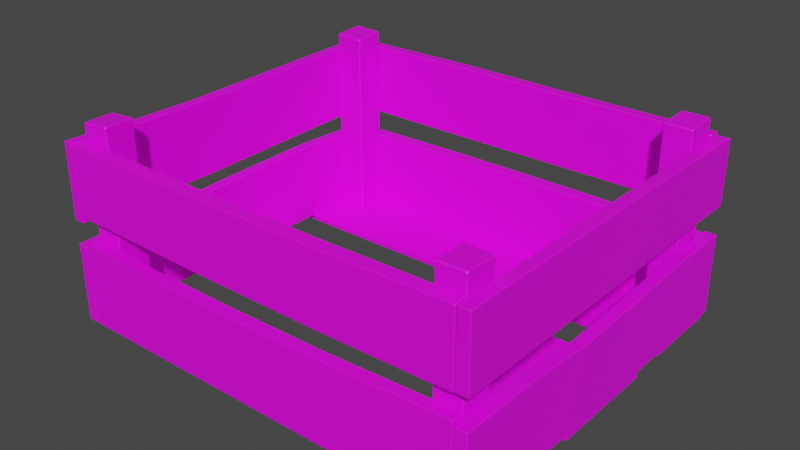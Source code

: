 # Source: box_finished.blend  (saved by Blender 2.83.18; exported with 4.5.12 LTS)
import bpy
from mathutils import Matrix  # noqa: F401  (used for matrix-valued properties, if any)

bpy.ops.wm.read_factory_settings(use_empty=True)
scene = bpy.context.scene
scene.name = 'Scene'

# ---- collections
col_collection = bpy.data.collections.new('Collection'); scene.collection.children.link(col_collection)

# ---- images (referenced by path relative to the original .blend; pixels are not part of the script)
import os
ASSET_DIR = os.environ.get("B2B_ASSET_DIR", "")  # directory of the original .blend (textures are referenced by path, not embedded)
HERE = os.path.dirname(os.path.abspath(__file__))  # packed textures are extracted next to this script under _unpacked/

def load_image(name, relpath, width, height, colorspace="sRGB"):
    """Load a texture the original file referenced (path relative to the .blend, or extracted next to this script)."""
    p = next((c for c in (os.path.join(HERE, relpath), os.path.join(ASSET_DIR, relpath)) if relpath and os.path.exists(c)), "")
    if p:
        img = bpy.data.images.load(p, check_existing=True)
        img.name = name
    else:  # same state as the original file: an image datablock whose file is absent (Cycles renders it pink)
        img = bpy.data.images.new(name, width, height)
        img.source = "FILE"
        img.filepath = "//" + (relpath or name)
    img.colorspace_settings.name = colorspace
    return img
img_planks_brown_10_diff_2k_jpg_004 = load_image('planks_brown_10_diff_2k.jpg.004', 'planks_brown_10_diff_2k.jpg', 1024, 1024, 'sRGB')
img_planks_brown_10_diff_2k_jpg = load_image('planks_brown_10_diff_2k.jpg', 'planks_brown_10_diff_2k.jpg', 1024, 1024, 'sRGB')
img_planks_brown_10_diff_2k_jpg_001 = load_image('planks_brown_10_diff_2k.jpg.001', 'planks_brown_10_diff_2k.jpg', 1024, 1024, 'sRGB')
img_planks_brown_10_diff_2k_jpg_002 = load_image('planks_brown_10_diff_2k.jpg.002', 'planks_brown_10_diff_2k.jpg', 1024, 1024, 'sRGB')

# ---- materials (node trees are filled in below, after node groups)
mat_material_012 = bpy.data.materials.new('Material.012')
mat_material_012.use_transparent_shadow = False
mat_material_008 = bpy.data.materials.new('Material.008')
mat_material_008.use_transparent_shadow = False
mat_material_002 = bpy.data.materials.new('Material.002')
mat_material_002.use_transparent_shadow = False
mat_material_004 = bpy.data.materials.new('Material.004')
mat_material_004.use_transparent_shadow = False
mat_material_003 = bpy.data.materials.new('Material.003')
mat_material_003.use_transparent_shadow = False
mat_material_005 = bpy.data.materials.new('Material.005')
mat_material_005.use_transparent_shadow = False
mat_material_006 = bpy.data.materials.new('Material.006')
mat_material_006.use_transparent_shadow = False
mat_material_007 = bpy.data.materials.new('Material.007')
mat_material_007.use_transparent_shadow = False
mat_material_009 = bpy.data.materials.new('Material.009')
mat_material_009.use_transparent_shadow = False
mat_material_010 = bpy.data.materials.new('Material.010')
mat_material_010.use_transparent_shadow = False
mat_material_013 = bpy.data.materials.new('Material.013')
mat_material_013.use_transparent_shadow = False

# ---- material node trees
mat_material_012.use_nodes = True; mat_material_012.node_tree.nodes.clear()
_N = mat_material_012.node_tree.nodes; _L = mat_material_012.node_tree.links
n0 = _N.new('ShaderNodeBsdfPrincipled'); n0.name = 'Principled BSDF'; n0.location = (10, 300)
n0.distribution = 'GGX'
n0.subsurface_method = 'BURLEY'
n0.inputs[3].default_value = 1.45
n0.inputs[27].default_value = (0.0, 0.0, 0.0, 1.0)
n0.inputs[28].default_value = 1.0
n1 = _N.new('ShaderNodeOutputMaterial'); n1.name = 'Material Output'; n1.location = (300, 300)
n2 = _N.new('ShaderNodeTexImage'); n2.name = 'Image Texture'; n2.location = (-342, 224)
n2.image = img_planks_brown_10_diff_2k_jpg_004
_L.new(n0.outputs[0], n1.inputs[0])
_L.new(n2.outputs[0], n0.inputs[0])
n1.is_active_output = True
mat_material_008.use_nodes = True; mat_material_008.node_tree.nodes.clear()
_N = mat_material_008.node_tree.nodes; _L = mat_material_008.node_tree.links
n0 = _N.new('ShaderNodeBsdfPrincipled'); n0.name = 'Principled BSDF'; n0.location = (10, 300)
n0.distribution = 'GGX'
n0.subsurface_method = 'BURLEY'
n0.inputs[3].default_value = 1.45
n0.inputs[27].default_value = (0.0, 0.0, 0.0, 1.0)
n0.inputs[28].default_value = 1.0
n1 = _N.new('ShaderNodeOutputMaterial'); n1.name = 'Material Output'; n1.location = (300, 300)
n2 = _N.new('ShaderNodeTexImage'); n2.name = 'Image Texture'; n2.location = (-398, 260)
n2.image = img_planks_brown_10_diff_2k_jpg
_L.new(n0.outputs[0], n1.inputs[0])
_L.new(n2.outputs[0], n0.inputs[0])
n1.is_active_output = True
mat_material_002.use_nodes = True; mat_material_002.node_tree.nodes.clear()
_N = mat_material_002.node_tree.nodes; _L = mat_material_002.node_tree.links
n0 = _N.new('ShaderNodeBsdfPrincipled'); n0.name = 'Principled BSDF'; n0.location = (10, 300)
n0.distribution = 'GGX'
n0.subsurface_method = 'BURLEY'
n0.inputs[3].default_value = 1.45
n0.inputs[27].default_value = (0.0, 0.0, 0.0, 1.0)
n0.inputs[28].default_value = 1.0
n1 = _N.new('ShaderNodeOutputMaterial'); n1.name = 'Material Output'; n1.location = (300, 300)
n2 = _N.new('ShaderNodeTexImage'); n2.name = 'Image Texture'; n2.location = (-435, 237)
n2.image = img_planks_brown_10_diff_2k_jpg
_L.new(n0.outputs[0], n1.inputs[0])
_L.new(n2.outputs[0], n0.inputs[0])
n1.is_active_output = True
mat_material_004.use_nodes = True; mat_material_004.node_tree.nodes.clear()
_N = mat_material_004.node_tree.nodes; _L = mat_material_004.node_tree.links
n0 = _N.new('ShaderNodeBsdfPrincipled'); n0.name = 'Principled BSDF'; n0.location = (10, 300)
n0.distribution = 'GGX'
n0.subsurface_method = 'BURLEY'
n0.inputs[3].default_value = 1.45
n0.inputs[27].default_value = (0.0, 0.0, 0.0, 1.0)
n0.inputs[28].default_value = 1.0
n1 = _N.new('ShaderNodeOutputMaterial'); n1.name = 'Material Output'; n1.location = (300, 300)
n2 = _N.new('ShaderNodeTexImage'); n2.name = 'Image Texture'; n2.location = (-321, 175)
n2.image = img_planks_brown_10_diff_2k_jpg
_L.new(n0.outputs[0], n1.inputs[0])
_L.new(n2.outputs[0], n0.inputs[0])
n1.is_active_output = True
mat_material_003.use_nodes = True; mat_material_003.node_tree.nodes.clear()
_N = mat_material_003.node_tree.nodes; _L = mat_material_003.node_tree.links
n0 = _N.new('ShaderNodeBsdfPrincipled'); n0.name = 'Principled BSDF'; n0.location = (10, 300)
n0.distribution = 'GGX'
n0.subsurface_method = 'BURLEY'
n0.inputs[3].default_value = 1.45
n0.inputs[27].default_value = (0.0, 0.0, 0.0, 1.0)
n0.inputs[28].default_value = 1.0
n1 = _N.new('ShaderNodeOutputMaterial'); n1.name = 'Material Output'; n1.location = (300, 300)
n2 = _N.new('ShaderNodeTexImage'); n2.name = 'Image Texture'; n2.location = (-378, 193)
n2.image = img_planks_brown_10_diff_2k_jpg
_L.new(n0.outputs[0], n1.inputs[0])
_L.new(n2.outputs[0], n0.inputs[0])
n1.is_active_output = True
mat_material_005.use_nodes = True; mat_material_005.node_tree.nodes.clear()
_N = mat_material_005.node_tree.nodes; _L = mat_material_005.node_tree.links
n0 = _N.new('ShaderNodeBsdfPrincipled'); n0.name = 'Principled BSDF'; n0.location = (10, 300)
n0.distribution = 'GGX'
n0.subsurface_method = 'BURLEY'
n0.inputs[3].default_value = 1.45
n0.inputs[27].default_value = (0.0, 0.0, 0.0, 1.0)
n0.inputs[28].default_value = 1.0
n1 = _N.new('ShaderNodeOutputMaterial'); n1.name = 'Material Output'; n1.location = (300, 300)
n2 = _N.new('ShaderNodeTexImage'); n2.name = 'Image Texture'; n2.location = (-373, 263)
n2.image = img_planks_brown_10_diff_2k_jpg
_L.new(n0.outputs[0], n1.inputs[0])
_L.new(n2.outputs[0], n0.inputs[0])
n1.is_active_output = True
mat_material_006.use_nodes = True; mat_material_006.node_tree.nodes.clear()
_N = mat_material_006.node_tree.nodes; _L = mat_material_006.node_tree.links
n0 = _N.new('ShaderNodeBsdfPrincipled'); n0.name = 'Principled BSDF'; n0.location = (10, 300)
n0.distribution = 'GGX'
n0.subsurface_method = 'BURLEY'
n0.inputs[3].default_value = 1.45
n0.inputs[27].default_value = (0.0, 0.0, 0.0, 1.0)
n0.inputs[28].default_value = 1.0
n1 = _N.new('ShaderNodeOutputMaterial'); n1.name = 'Material Output'; n1.location = (300, 300)
n2 = _N.new('ShaderNodeTexImage'); n2.name = 'Image Texture'; n2.location = (-363, 240)
n2.image = img_planks_brown_10_diff_2k_jpg
_L.new(n0.outputs[0], n1.inputs[0])
_L.new(n2.outputs[0], n0.inputs[0])
n1.is_active_output = True
mat_material_007.use_nodes = True; mat_material_007.node_tree.nodes.clear()
_N = mat_material_007.node_tree.nodes; _L = mat_material_007.node_tree.links
n0 = _N.new('ShaderNodeBsdfPrincipled'); n0.name = 'Principled BSDF'; n0.location = (10, 300)
n0.distribution = 'GGX'
n0.subsurface_method = 'BURLEY'
n0.inputs[3].default_value = 1.45
n0.inputs[27].default_value = (0.0, 0.0, 0.0, 1.0)
n0.inputs[28].default_value = 1.0
n1 = _N.new('ShaderNodeOutputMaterial'); n1.name = 'Material Output'; n1.location = (300, 300)
n2 = _N.new('ShaderNodeTexImage'); n2.name = 'Image Texture'; n2.location = (-342, 224)
n2.image = img_planks_brown_10_diff_2k_jpg
_L.new(n0.outputs[0], n1.inputs[0])
_L.new(n2.outputs[0], n0.inputs[0])
n1.is_active_output = True
mat_material_009.use_nodes = True; mat_material_009.node_tree.nodes.clear()
_N = mat_material_009.node_tree.nodes; _L = mat_material_009.node_tree.links
n0 = _N.new('ShaderNodeBsdfPrincipled'); n0.name = 'Principled BSDF'; n0.location = (10, 300)
n0.distribution = 'GGX'
n0.subsurface_method = 'BURLEY'
n0.inputs[3].default_value = 1.45
n0.inputs[27].default_value = (0.0, 0.0, 0.0, 1.0)
n0.inputs[28].default_value = 1.0
n1 = _N.new('ShaderNodeOutputMaterial'); n1.name = 'Material Output'; n1.location = (300, 300)
n2 = _N.new('ShaderNodeTexImage'); n2.name = 'Image Texture'; n2.location = (-342, 224)
n2.image = img_planks_brown_10_diff_2k_jpg_001
_L.new(n0.outputs[0], n1.inputs[0])
_L.new(n2.outputs[0], n0.inputs[0])
n1.is_active_output = True
mat_material_010.use_nodes = True; mat_material_010.node_tree.nodes.clear()
_N = mat_material_010.node_tree.nodes; _L = mat_material_010.node_tree.links
n0 = _N.new('ShaderNodeBsdfPrincipled'); n0.name = 'Principled BSDF'; n0.location = (10, 300)
n0.distribution = 'GGX'
n0.subsurface_method = 'BURLEY'
n0.inputs[3].default_value = 1.45
n0.inputs[27].default_value = (0.0, 0.0, 0.0, 1.0)
n0.inputs[28].default_value = 1.0
n1 = _N.new('ShaderNodeOutputMaterial'); n1.name = 'Material Output'; n1.location = (300, 300)
n2 = _N.new('ShaderNodeTexImage'); n2.name = 'Image Texture'; n2.location = (-363, 240)
n2.image = img_planks_brown_10_diff_2k_jpg_002
_L.new(n0.outputs[0], n1.inputs[0])
_L.new(n2.outputs[0], n0.inputs[0])
n1.is_active_output = True
mat_material_013.use_nodes = True; mat_material_013.node_tree.nodes.clear()
_N = mat_material_013.node_tree.nodes; _L = mat_material_013.node_tree.links
n0 = _N.new('ShaderNodeBsdfPrincipled'); n0.name = 'Principled BSDF'; n0.location = (10, 300)
n0.distribution = 'GGX'
n0.subsurface_method = 'BURLEY'
n0.inputs[3].default_value = 1.45
n0.inputs[27].default_value = (0.0, 0.0, 0.0, 1.0)
n0.inputs[28].default_value = 1.0
n1 = _N.new('ShaderNodeOutputMaterial'); n1.name = 'Material Output'; n1.location = (300, 300)
n2 = _N.new('ShaderNodeTexImage'); n2.name = 'Image Texture'; n2.location = (-358, 231)
n2.image = img_planks_brown_10_diff_2k_jpg
_L.new(n0.outputs[0], n1.inputs[0])
_L.new(n2.outputs[0], n0.inputs[0])
n1.is_active_output = True

# ---- world
world_world = bpy.data.worlds.new('World'); scene.world = world_world
world_world.use_nodes = True; world_world.node_tree.nodes.clear()
_N = world_world.node_tree.nodes; _L = world_world.node_tree.links
n0 = _N.new('ShaderNodeOutputWorld'); n0.name = 'World Output'; n0.location = (300, 300)
n1 = _N.new('ShaderNodeBackground'); n1.name = 'Background'; n1.location = (10, 300)
n1.inputs[0].default_value = (0.05088, 0.05088, 0.05088, 1.0)
_L.new(n1.outputs[0], n0.inputs[0])
n0.is_active_output = True
world_world.color = (0.05088, 0.05088, 0.05088)
world_world.use_sun_shadow = False
world_world.sun_shadow_jitter_overblur = 0.0

# ---- meshes
me_cube_014 = bpy.data.meshes.new('Cube.014')
me_cube_014.from_pydata([(0.9921, -1.0, 2.016), (-0.9916, -1.0, 2.016), (0.9921, -0.9676, 2.016), (-0.9916, -0.9676, 2.016), (0.9921, -1.0, 1.231), (-0.9916, -1.0, 1.231), (-0.9916, -0.9676, 1.231), (0.9921, -0.9676, 1.231), (-0.9466, -0.9656, 2.172), (0.9424, -0.9656, 2.172), (-0.9466, -0.9656, 2.049), (0.9424, -0.9656, 2.049), (0.9424, -0.51, 2.165), (-0.9466, -0.5222, 2.172), (-0.9466, -0.5222, 2.049), (0.9419, -0.5107, 2.042), (-1.004, -0.9656, 2.172), (-1.004, -0.9656, -1.774), (-0.95, -0.9656, -1.774), (-0.95, -0.9656, 2.172), (-1.004, -0.5482, 2.172), (-1.004, -0.5482, -1.774), (-0.95, -0.5482, 2.172), (-0.95, -0.5482, -1.774), (1.003, -0.9656, 2.172), (1.003, -0.9656, -1.774), (0.9446, -0.9656, -1.774), (0.9446, -0.9656, 2.172), (1.003, -0.5346, 2.172), (1.003, -0.5346, -1.774), (0.9446, -0.5346, -1.774), (0.9446, -0.5346, 2.172), (1.003, -0.02219, 2.172), (1.003, -0.03827, -1.774), (0.9446, -0.04118, -1.774), (0.9446, -0.0251, 2.172), (0.9446, -0.3851, -1.774), (0.9446, -0.3897, 2.172), (1.003, -0.3851, -1.774), (1.003, -0.3897, 2.172), (-1.003, -0.02366, 2.172), (-1.003, -0.02366, -1.774), (-0.9502, -0.02365, -1.774), (-0.9502, -0.02365, 2.172), (-1.006, -0.4262, 2.172), (-1.006, -0.4262, -1.774), (-0.9502, -0.4262, 2.172), (-0.9502, -0.4262, -1.774), (-0.9466, -0.02627, -1.794), (0.9424, -0.02627, -1.794), (0.9424, -0.02102, -1.657), (-0.9466, -0.02102, -1.657), (-0.9466, -0.4041, -1.795), (0.9424, -0.4041, -1.795), (-0.9466, -0.4041, -1.657), (0.9424, -0.4041, -1.657), (0.9424, -0.9656, -1.774), (-0.9466, -0.9656, -1.774), (-0.9466, -0.9656, -1.637), (0.9424, -0.9656, -1.637), (-0.9466, -0.544, -1.774), (0.9424, -0.544, -1.774), (-0.9466, -0.544, -1.637), (0.9424, -0.544, -1.637), (0.9424, -0.02625, 2.172), (-0.9466, -0.02625, 2.172), (0.9424, -0.02104, 2.049), (-0.9466, -0.02104, 2.049), (0.9424, -0.3937, 2.172), (-0.9466, -0.3937, 2.172), (-0.9466, -0.3937, 2.049), (0.9424, -0.3937, 2.049), (0.9941, -0.9938, -0.8545), (-0.9936, -0.9938, -0.8545), (0.9941, -0.9613, -0.8545), (-0.9936, -0.9613, -0.8545), (0.9941, -0.9938, -1.704), (-0.9936, -0.9938, -1.704), (-0.9936, -0.9613, -1.704), (0.9941, -0.9613, -1.704), (0.9962, -0.9688, -0.4519), (-0.9957, -0.9688, -0.4519), (-0.9957, -1.009, -0.4519), (0.9962, -1.009, -0.4519), (-0.9957, -0.9688, 0.7316), (0.9962, -0.9688, 0.7316), (-0.9957, -1.009, 0.7316), (0.9962, -1.009, 0.7316), (0.3506, -0.02627, -1.794), (0.3506, -0.02102, -1.657), (0.3506, -0.4041, -1.657), (0.3506, -0.4041, -1.795), (-0.298, -0.4041, -1.657), (-0.298, -0.0189, -1.794), (-0.298, -0.01365, -1.657), (-0.298, -0.4041, -1.795), (0.9446, -0.3897, 0.9236), (1.003, -0.3897, 0.9236), (1.003, -0.02486, 0.9236), (0.9446, -0.02777, 0.9236), (0.9446, -0.3928, 0.07106), (0.9446, -0.384, -0.9502), (1.003, -0.384, -0.9502), (1.003, -0.3928, 0.07106), (1.003, -0.02615, -0.9502), (1.003, -0.02078, 0.07106), (0.9446, -0.02907, -0.9502), (0.9446, -0.0237, 0.07106), (-1.003, -0.04009, 1.383), (-1.003, -0.0447, 0.6658), (-1.003, -0.03641, -0.1959), (-1.003, -0.02857, -0.9852), (-0.9502, -0.04008, 1.383), (-0.9502, -0.04469, 0.6658), (-0.9502, -0.03641, -0.1959), (-0.9502, -0.02856, -0.9852), (-0.9502, -0.4311, -0.9852), (-0.9502, -0.439, -0.1959), (-0.9502, -0.4472, 0.6658), (-0.9502, -0.4426, 1.383), (-1.006, -0.4426, 1.383), (-1.006, -0.4472, 0.6658), (-1.006, -0.4389, -0.1959), (-1.006, -0.4311, -0.9852), (-0.2817, -0.03867, 2.169), (-0.2817, -0.03346, 2.046), (-0.2817, -0.4061, 2.046), (-0.2817, -0.4061, 2.169), (0.3259, -0.03126, 2.052), (0.3259, -0.4039, 2.052), (0.3259, -0.03646, 2.175), (0.3259, -0.4039, 2.175), (0.2834, -0.9656, -1.774), (0.2834, -0.9656, -1.637), (0.2834, -0.5348, -1.637), (0.2834, -0.5348, -1.774), (-0.3316, -0.9656, -1.774), (-0.3316, -0.9656, -1.637), (-0.3316, -0.5348, -1.637), (-0.3316, -0.5348, -1.774), (-1.004, -0.9656, -0.7879), (-1.004, -0.9656, 0.1987), (-1.004, -0.9656, 1.185), (-0.95, -0.9656, -0.7879), (-0.95, -0.9656, 0.1987), (-0.95, -0.9656, 1.185), (-0.9479, -0.525, -0.7872), (-0.9522, -0.5341, 0.1992), (-0.95, -0.5482, 1.185), (-1.004, -0.5482, 1.185), (-1.006, -0.5339, 0.198), (-1.002, -0.5247, -0.7884), (0.9446, -0.5346, 1.383), (0.9498, -0.5594, 0.5959), (0.9476, -0.5495, -0.1931), (0.9446, -0.5346, -0.9852), (1.003, -0.5346, -0.9852), (1.006, -0.5491, -0.1939), (1.008, -0.559, 0.5951), (1.003, -0.5346, 1.383), (0.9446, -0.9656, 1.383), (0.9446, -0.9656, 0.5934), (0.9446, -0.9656, -0.1959), (0.9446, -0.9656, -0.9852), (1.003, -0.9656, 1.383), (1.003, -0.9656, 0.5934), (1.003, -0.9656, -0.1959), (1.003, -0.9656, -0.9852), (-0.6155, -0.9656, 2.172), (-0.1433, -0.9656, 2.172), (0.329, -0.9656, 2.172), (0.329, -0.9656, 2.049), (-0.1433, -0.9656, 2.049), (-0.6155, -0.9656, 2.049), (-0.6194, -0.5381, 2.055), (-0.1532, -0.5421, 2.053), (0.3289, -0.5344, 2.055), (0.3294, -0.5337, 2.178), (-0.1532, -0.5421, 2.176), (-0.6194, -0.5381, 2.178)], [], [(2, 3, 1, 0), (4, 0, 1, 5), (7, 6, 3, 2), (0, 4, 7, 2), (1, 3, 6, 5), (4, 5, 6, 7), (171, 11, 9, 170), (13, 14, 10, 8), (12, 9, 11, 15), (173, 10, 14, 174), (179, 174, 14, 13), (168, 179, 13, 8), (145, 19, 16, 142), (143, 18, 23, 146), (140, 151, 21, 17), (17, 21, 23, 18), (148, 149, 20, 22), (19, 22, 20, 16), (24, 28, 31, 27), (163, 155, 30, 26), (26, 30, 29, 25), (164, 159, 28, 24), (152, 31, 28, 159), (163, 26, 25, 167), (36, 34, 33, 38), (39, 32, 35, 37), (101, 106, 34, 36), (97, 98, 32, 39), (96, 97, 39, 37), (99, 35, 32, 98), (46, 43, 40, 44), (45, 41, 42, 47), (115, 42, 41, 111), (44, 40, 108, 120), (116, 47, 42, 115), (119, 46, 44, 120), (91, 88, 49, 53), (93, 48, 51, 94), (52, 54, 51, 48), (53, 49, 50, 55), (92, 94, 51, 54), (92, 54, 52, 95), (132, 56, 59, 133), (137, 138, 62, 58), (56, 61, 63, 59), (57, 58, 62, 60), (138, 139, 60, 62), (132, 135, 61, 56), (125, 67, 65, 124), (127, 124, 65, 69), (126, 70, 67, 125), (64, 68, 71, 66), (65, 67, 70, 69), (127, 69, 70, 126), (74, 75, 73, 72), (76, 72, 73, 77), (79, 78, 75, 74), (72, 76, 79, 74), (73, 75, 78, 77), (76, 77, 78, 79), (81, 80, 83, 82), (83, 87, 86, 82), (80, 85, 87, 83), (81, 82, 86, 84), (87, 85, 84, 86), (81, 84, 85, 80), (123, 111, 41, 45), (55, 90, 91, 53), (55, 50, 89, 90), (49, 88, 89, 50), (95, 93, 88, 91), (52, 48, 93, 95), (90, 92, 95, 91), (90, 89, 94, 92), (88, 93, 94, 89), (107, 99, 98, 105), (100, 103, 97, 96), (103, 105, 98, 97), (37, 35, 99, 96), (38, 33, 104, 102), (102, 104, 105, 103), (36, 38, 102, 101), (101, 102, 103, 100), (34, 106, 104, 33), (106, 107, 105, 104), (96, 99, 107, 100), (100, 107, 106, 101), (120, 108, 109, 121), (121, 109, 110, 122), (122, 110, 111, 123), (47, 116, 123, 45), (116, 117, 122, 123), (117, 118, 121, 122), (118, 119, 120, 121), (46, 119, 112, 43), (119, 118, 113, 112), (118, 117, 114, 113), (117, 116, 115, 114), (43, 112, 108, 40), (112, 113, 109, 108), (113, 114, 110, 109), (114, 115, 111, 110), (131, 127, 126, 129), (129, 126, 125, 128), (131, 130, 124, 127), (128, 125, 124, 130), (66, 128, 130, 64), (68, 64, 130, 131), (71, 129, 128, 66), (68, 131, 129, 71), (136, 139, 135, 132), (63, 61, 135, 134), (59, 63, 134, 133), (136, 132, 133, 137), (57, 136, 137, 58), (57, 60, 139, 136), (134, 135, 139, 138), (133, 134, 138, 137), (23, 21, 151, 146), (146, 151, 150, 147), (147, 150, 149, 148), (16, 20, 149, 142), (142, 149, 150, 141), (141, 150, 151, 140), (19, 145, 148, 22), (145, 144, 147, 148), (144, 143, 146, 147), (18, 143, 140, 17), (143, 144, 141, 140), (144, 145, 142, 141), (27, 160, 164, 24), (160, 161, 165, 164), (161, 162, 166, 165), (162, 163, 167, 166), (30, 155, 156, 29), (155, 154, 157, 156), (154, 153, 158, 157), (153, 152, 159, 158), (25, 29, 156, 167), (167, 156, 157, 166), (166, 157, 158, 165), (165, 158, 159, 164), (27, 31, 152, 160), (160, 152, 153, 161), (161, 153, 154, 162), (162, 154, 155, 163), (9, 12, 177, 170), (170, 177, 178, 169), (169, 178, 179, 168), (12, 15, 176, 177), (177, 176, 175, 178), (178, 175, 174, 179), (11, 171, 176, 15), (171, 172, 175, 176), (172, 173, 174, 175), (10, 173, 168, 8), (173, 172, 169, 168), (172, 171, 170, 169)])
me_cube_014.polygons.foreach_set('material_index', [0, 0, 0, 0, 0, 0, 1, 1, 1, 1, 1, 1, 2, 2, 2, 2, 2, 2, 3, 3, 3, 3, 3, 3, 4, 4, 4, 4, 4, 4, 2, 2, 2, 2, 2, 2, 5, 5, 5, 5, 5, 5, 6, 6, 6, 6, 6, 6, 7, 7, 7, 7, 7, 7, 8, 8, 8, 8, 8, 8, 9, 9, 9, 9, 9, 9, 2, 5, 5, 5, 5, 5, 5, 5, 5, 4, 4, 4, 4, 4, 4, 4, 4, 4, 4, 4, 4, 2, 2, 2, 2, 2, 2, 2, 2, 2, 2, 2, 2, 2, 2, 2, 7, 7, 7, 7, 7, 7, 7, 7, 6, 6, 6, 6, 6, 6, 6, 6, 2, 2, 2, 2, 2, 2, 2, 2, 2, 2, 2, 2, 3, 3, 3, 3, 3, 3, 3, 3, 3, 3, 3, 3, 3, 3, 3, 3, 1, 1, 1, 1, 1, 1, 1, 1, 1, 1, 1, 1])
_uv = me_cube_014.uv_layers.new(name='UVMap')
_uv.uv.foreach_set('vector', [0.1459, 0.7312, 0.9877, 0.7338, 0.9877, 0.7144, 0.1459, 0.7118, 0.08011, 0.4676, 0.08147, 0.6474, 0.9233, 0.6501, 0.9219, 0.4702, 0.08207, 0.4676, 0.9239, 0.4722, 0.9186, 0.6478, 0.08071, 0.6491, 0.1185, 0.9987, 0.5944, 1.0, 0.5944, 0.9807, 0.1185, 0.9793, 0.5944, 0.9807, 0.5944, 1.0, 0.9609, 0.9996, 0.9609, 0.9802, 0.9526, 0.3063, 0.1108, 0.3037, 0.1107, 0.3231, 0.9525, 0.3257, 0.2126, 0.9799, 0.003345, 0.9815, 0.003325, 0.9979, 0.2126, 0.9962, 0.3022, 0.9842, 0.3021, 1.001, 0.5143, 1.0, 0.5143, 0.9836, 0.9764, 0.9792, 0.5143, 0.9836, 0.5143, 1.0, 0.9764, 0.9955, 0.5636, 0.8748, 0.6817, 0.8752, 0.6803, 0.9994, 0.5622, 0.9989, 0.5349, 0.875, 0.5349, 0.8914, 0.6479, 0.8905, 0.6479, 0.8741, 0.5629, 0.8738, 0.5626, 0.9977, 0.6811, 0.9971, 0.6817, 0.8733, 0.2507, 0.491, 0.0006923, 0.4913, 0.0006711, 0.4764, 0.2507, 0.4761, 0.25, 0.6455, -3.117e-05, 0.6458, -0.002262, 0.4689, 0.2477, 0.4685, 0.7506, 0.6465, 0.7515, 0.468, 1.002, 0.4677, 1.001, 0.6461, -0.0007757, 0.6484, 0.002226, 0.4658, 0.01711, 0.4659, 0.01411, 0.6486, 0.7476, 0.5901, 0.7475, 0.5752, 0.9975, 0.5748, 0.9976, 0.5897, 0.9821, 0.6511, 0.9815, 0.4654, 0.9963, 0.4651, 0.9969, 0.6508, 0.01793, 0.05833, 0.01974, 0.252, 0.003136, 0.2516, 0.001326, 0.0579, 0.8004, 0.2546, 0.8002, 0.06925, 1.0, 0.07082, 1.0, 0.2558, 0.9979, 0.0653, 0.9978, 0.2542, 0.9812, 0.253, 0.9813, 0.06417, 0.7982, 0.2439, 0.7981, 0.0653, 0.9981, 0.06455, 0.9982, 0.2434, 0.7983, 0.2371, 0.9983, 0.2363, 0.9981, 0.2529, 0.7981, 0.2537, 0.7964, 0.9525, 0.9964, 0.9541, 0.9963, 0.9707, 0.7963, 0.9691, 0.7832, 0.02556, 0.3945, 0.02239, 0.3947, 0.003016, 0.7834, 0.006183, 0.3945, 0.02239, 0.005887, 0.01923, 0.006045, -0.0001523, 0.3947, 0.003016, 0.2376, 0.6695, 0.2376, 0.8494, -0.002105, 0.8475, -0.002173, 0.6676, 0.316, 0.6758, 0.3141, 0.8479, -0.002173, 0.8453, -0.0002883, 0.6732, 0.6894, 0.04418, 0.6895, 0.0248, 1.006, 0.02738, 1.006, 0.04676, 0.3102, 0.8496, -0.006148, 0.847, -0.00599, 0.8277, 0.3103, 0.8302, 0.9817, 0.4545, 0.9821, 0.2635, 0.9976, 0.2635, 0.9971, 0.4545, 0.002137, 0.4508, 0.002009, 0.2657, 0.01741, 0.2661, 0.01754, 0.4512, 0.1997, 0.4464, -0.0003102, 0.4455, -0.0002427, 0.4301, 0.1998, 0.431, 0.003656, 0.2718, -0.001791, 0.4456, 0.2047, 0.445, 0.2037, 0.2711, 0.2038, 0.4467, 0.003826, 0.4475, 0.002098, 0.2694, 0.2021, 0.2687, 0.2037, 0.2865, 0.003712, 0.2872, 0.003656, 0.2718, 0.2037, 0.2711, 0.2956, 0.06339, 0.2937, 0.2454, -0.0005648, 0.2449, 0.00237, 0.0639, 0.6169, 0.4195, 0.9394, 0.42, 0.9396, 0.397, 0.6171, 0.3965, 0.5805, 1.001, 0.5806, 0.9775, 0.06067, 0.9693, 0.06053, 0.9923, 0.5805, 1.001, 0.9485, 0.9948, 0.9487, 0.9718, 0.5806, 0.9775, 0.62, 0.06457, 0.6187, 0.251, 0.9412, 0.2515, 0.9426, 0.06508, 0.6171, 0.08592, 0.9396, 0.08642, 0.9397, 0.06342, 0.6182, 0.06389, 0.3728, 0.9565, 0.06208, 0.9549, 0.06198, 0.9758, 0.3727, 0.9774, 0.6638, 0.2713, 0.6653, 0.4529, 0.9552, 0.4544, 0.9538, 0.2728, 0.4267, 0.9943, 0.9146, 0.9998, 0.9147, 0.9789, 0.4268, 0.9734, 0.4267, 0.9943, 0.4268, 0.9734, 0.06198, 0.9758, 0.06187, 0.9967, 0.5588, 0.2346, 0.5587, 0.2555, 0.8258, 0.2564, 0.8259, 0.2355, 0.6348, 0.4441, 0.6363, 0.2743, 0.947, 0.2746, 0.9455, 0.4438, 0.6847, 0.7329, 0.9877, 0.7338, 0.9877, 0.7144, 0.6847, 0.7135, 0.6189, 0.4693, 0.6203, 0.6491, 0.9233, 0.6501, 0.9219, 0.4702, 0.6209, 0.4705, 0.9239, 0.4722, 0.9186, 0.6478, 0.617, 0.6483, 0.1185, 0.9987, 0.5944, 1.0, 0.5944, 0.9807, 0.1185, 0.9793, 0.5944, 0.9807, 0.5944, 1.0, 0.9609, 0.9996, 0.9609, 0.9802, 0.4138, 0.3046, 0.1108, 0.3037, 0.1107, 0.3231, 0.4138, 0.3241, 0.1459, 0.7312, 0.9877, 0.7338, 0.9877, 0.7144, 0.1459, 0.7118, 0.08011, 0.4676, 0.08147, 0.6474, 0.9233, 0.6501, 0.9219, 0.4702, 0.08207, 0.4676, 0.9239, 0.4722, 0.9186, 0.6478, 0.08071, 0.6491, 0.1185, 0.9987, 0.5944, 1.0, 0.5944, 0.9807, 0.1185, 0.9793, 0.5944, 0.9807, 0.5944, 1.0, 0.9609, 0.9996, 0.9609, 0.9802, 0.9526, 0.3063, 0.1108, 0.3037, 0.1107, 0.3231, 0.9525, 0.3257, 0.9527, 0.9595, 0.06208, 0.9549, 0.06198, 0.9758, 0.9526, 0.9804, 0.06312, 0.2682, 0.06461, 0.4497, 0.9552, 0.4544, 0.9538, 0.2728, 0.4267, 0.9943, 0.9146, 0.9998, 0.9147, 0.9789, 0.4268, 0.9734, 0.4267, 0.9943, 0.4268, 0.9734, 0.06198, 0.9758, 0.06187, 0.9967, 0.005551, 0.2328, 0.005444, 0.2537, 0.8258, 0.2564, 0.8259, 0.2355, 0.05484, 0.4447, 0.05633, 0.2738, 0.947, 0.2746, 0.9455, 0.4438, 0.8037, 0.2689, 0.7921, 0.4471, 0.9974, 0.4441, 1.004, 0.2682, 0.0002719, 0.08495, 0.2945, 0.08541, 0.2956, 0.06339, 0.0004164, 0.06195, 0.003255, 0.06361, 0.001881, 0.2501, 0.2961, 0.2505, 0.2975, 0.06407, 0.0001274, 0.4185, 0.2944, 0.419, 0.2945, 0.396, 0.0002719, 0.3955, 0.6182, 0.06389, 0.6162, 0.2459, 0.2937, 0.2454, 0.2956, 0.06339, 0.9417, 0.06537, 0.9388, 0.2464, 0.6162, 0.2459, 0.6182, 0.06389, 0.2945, 0.08541, 0.6171, 0.08592, 0.6182, 0.06389, 0.2956, 0.06339, 0.2975, 0.06407, 0.2961, 0.2505, 0.6187, 0.251, 0.62, 0.06457, 0.2944, 0.419, 0.6169, 0.4195, 0.6171, 0.3965, 0.2945, 0.396, 0.5262, 0.8514, 0.3102, 0.8496, 0.3103, 0.8302, 0.5263, 0.832, 0.4734, 0.04242, 0.4735, 0.02304, 0.6895, 0.0248, 0.6894, 0.04418, 0.532, 0.6776, 0.5302, 0.8496, 0.3141, 0.8479, 0.316, 0.6758, 0.9978, 0.6757, 0.9979, 0.8556, 0.6815, 0.853, 0.6815, 0.6731, 0.9997, 0.6814, 0.9978, 0.8535, 0.758, 0.8515, 0.7599, 0.6794, 0.7599, 0.6794, 0.758, 0.8515, 0.5302, 0.8496, 0.532, 0.6776, 0.005729, 0.03861, 0.005887, 0.01923, 0.2456, 0.02118, 0.2455, 0.04056, 0.2455, 0.04056, 0.2456, 0.02118, 0.4735, 0.02304, 0.4734, 0.04242, 0.9938, 0.8552, 0.7541, 0.8532, 0.7542, 0.8339, 0.994, 0.8358, 0.7541, 0.8532, 0.5262, 0.8514, 0.5263, 0.832, 0.7542, 0.8339, 0.6815, 0.6731, 0.6815, 0.853, 0.4655, 0.8513, 0.4655, 0.6714, 0.4655, 0.6714, 0.4655, 0.8513, 0.2376, 0.8494, 0.2376, 0.6695, 0.2037, 0.2711, 0.2047, 0.445, 0.4026, 0.4433, 0.4037, 0.2703, 0.4037, 0.2703, 0.4026, 0.4457, 0.6029, 0.444, 0.6037, 0.2696, 0.6037, 0.2696, 0.6066, 0.4427, 0.7958, 0.4447, 0.8037, 0.2689, 1.004, 0.2836, 0.8037, 0.2843, 0.8037, 0.2689, 1.004, 0.2682, 0.8037, 0.2843, 0.6037, 0.285, 0.6037, 0.2696, 0.8037, 0.2689, 0.6037, 0.285, 0.4037, 0.2857, 0.4037, 0.2703, 0.6037, 0.2696, 0.4037, 0.2857, 0.2037, 0.2865, 0.2037, 0.2711, 0.4037, 0.2703, 1.004, 0.4438, 0.8038, 0.4446, 0.8021, 0.2665, 1.002, 0.2658, 0.8038, 0.4446, 0.6038, 0.4453, 0.6021, 0.2672, 0.8021, 0.2665, 0.6038, 0.4453, 0.4038, 0.446, 0.4021, 0.2679, 0.6021, 0.2672, 0.4038, 0.446, 0.2038, 0.4467, 0.2021, 0.2687, 0.4021, 0.2679, 0.9997, 0.4499, 0.7997, 0.449, 0.7997, 0.4336, 0.9997, 0.4345, 0.7997, 0.449, 0.5997, 0.4481, 0.5998, 0.4327, 0.7997, 0.4336, 0.5997, 0.4481, 0.3997, 0.4473, 0.3998, 0.4319, 0.5998, 0.4327, 0.3997, 0.4473, 0.1997, 0.4464, 0.1998, 0.431, 0.3998, 0.4319, 0.6832, 0.3055, 0.4138, 0.3046, 0.4138, 0.3241, 0.6831, 0.3249, 0.3515, 0.4691, 0.6209, 0.4705, 0.617, 0.6483, 0.3489, 0.6487, 0.3495, 0.4684, 0.3509, 0.6483, 0.6203, 0.6491, 0.6189, 0.4693, 0.4153, 0.732, 0.6847, 0.7329, 0.6847, 0.7135, 0.4153, 0.7126, 0.1459, 0.7312, 0.4153, 0.732, 0.4153, 0.7126, 0.1459, 0.7118, 0.08011, 0.4676, 0.08147, 0.6474, 0.3509, 0.6483, 0.3495, 0.4684, 0.08207, 0.4676, 0.3515, 0.4691, 0.3489, 0.6487, 0.08071, 0.6491, 0.9526, 0.3063, 0.6832, 0.3055, 0.6831, 0.3249, 0.9525, 0.3257, 0.3448, 0.4444, 0.3463, 0.2741, 0.6363, 0.2743, 0.6348, 0.4441, 0.005551, 0.2328, 0.005444, 0.2537, 0.2916, 0.2547, 0.2917, 0.2338, 0.06312, 0.2682, 0.06461, 0.4497, 0.3753, 0.4514, 0.3738, 0.2698, 0.6627, 0.958, 0.3728, 0.9565, 0.3727, 0.9774, 0.6626, 0.9789, 0.9527, 0.9595, 0.6627, 0.958, 0.6626, 0.9789, 0.9526, 0.9804, 0.05484, 0.4447, 0.05633, 0.2738, 0.3463, 0.2741, 0.3448, 0.4444, 0.2917, 0.2338, 0.2916, 0.2547, 0.5587, 0.2555, 0.5588, 0.2346, 0.3738, 0.2698, 0.3753, 0.4514, 0.6653, 0.4529, 0.6638, 0.2713, -0.002429, 0.5911, -0.002451, 0.5763, 0.2475, 0.5759, 0.2476, 0.5908, 0.2476, 0.5908, 0.2475, 0.5759, 0.4975, 0.5755, 0.4976, 0.5904, 0.4976, 0.5904, 0.4975, 0.5755, 0.7475, 0.5752, 0.7476, 0.5901, 0.0006498, 0.6476, 0.001519, 0.4691, 0.2515, 0.4687, 0.2506, 0.6472, 0.2506, 0.6472, 0.2515, 0.4687, 0.5015, 0.4684, 0.5006, 0.6469, 0.5006, 0.6469, 0.5015, 0.4684, 0.7515, 0.468, 0.7506, 0.6465, 1.0, 0.6444, 0.75, 0.6447, 0.7477, 0.4678, 0.9977, 0.4674, 0.75, 0.6447, 0.5, 0.6451, 0.4977, 0.4682, 0.7477, 0.4678, 0.5, 0.6451, 0.25, 0.6455, 0.2477, 0.4685, 0.4977, 0.4682, 1.001, 0.4899, 0.7507, 0.4902, 0.7507, 0.4754, 1.001, 0.475, 0.7507, 0.4902, 0.5007, 0.4906, 0.5007, 0.4757, 0.7507, 0.4754, 0.5007, 0.4906, 0.2507, 0.491, 0.2507, 0.4761, 0.5007, 0.4757, -0.00353, 0.9462, 0.1965, 0.9478, 0.1963, 0.9644, -0.003661, 0.9628, 0.1965, 0.9478, 0.3965, 0.9494, 0.3963, 0.966, 0.1963, 0.9644, 0.3965, 0.9494, 0.5965, 0.9509, 0.5963, 0.9676, 0.3963, 0.966, 0.5965, 0.9509, 0.7964, 0.9525, 0.7963, 0.9691, 0.5963, 0.9676, -0.001708, 0.2402, 0.1983, 0.2394, 0.1982, 0.256, -0.001839, 0.2568, 0.1983, 0.2394, 0.3983, 0.2386, 0.3981, 0.2552, 0.1982, 0.256, 0.3983, 0.2386, 0.5983, 0.2379, 0.5981, 0.2545, 0.3981, 0.2552, 0.5983, 0.2379, 0.7983, 0.2371, 0.7981, 0.2537, 0.5981, 0.2545, -0.001755, 0.2458, -0.001918, 0.06829, 0.1981, 0.06754, 0.1982, 0.2453, 0.1982, 0.2453, 0.1981, 0.06754, 0.3981, 0.0668, 0.3982, 0.2449, 0.3982, 0.2449, 0.3981, 0.0668, 0.5981, 0.06605, 0.5982, 0.2444, 0.5982, 0.2444, 0.5981, 0.06605, 0.7981, 0.0653, 0.7982, 0.2439, 0.000369, 0.25, 0.0002117, 0.06295, 0.2002, 0.06452, 0.2004, 0.2511, 0.2004, 0.2511, 0.2002, 0.06452, 0.4002, 0.0661, 0.4004, 0.2523, 0.4004, 0.2523, 0.4002, 0.0661, 0.6002, 0.06767, 0.6004, 0.2535, 0.6004, 0.2535, 0.6002, 0.06767, 0.8002, 0.06925, 0.8004, 0.2546, 0.003935, 0.8764, 0.005318, 1.0, 0.2247, 0.9993, 0.224, 0.8754, 0.224, 0.8754, 0.2247, 0.9993, 0.3937, 0.9985, 0.3934, 0.8746, 0.3934, 0.8746, 0.3937, 0.9985, 0.5626, 0.9977, 0.5629, 0.8738, 0.003365, 0.8792, 0.003345, 0.8956, 0.2126, 0.8939, 0.2126, 0.8775, 0.2126, 0.8775, 0.2126, 0.8939, 0.3738, 0.8926, 0.3738, 0.8763, 0.3738, 0.8763, 0.3738, 0.8926, 0.5349, 0.8914, 0.5349, 0.875, 0.007842, 0.8725, 0.2266, 0.8734, 0.2253, 0.9976, 0.006459, 0.9967, 0.2266, 0.8734, 0.3951, 0.8741, 0.3937, 0.9982, 0.2253, 0.9976, 0.3951, 0.8741, 0.5636, 0.8748, 0.5622, 0.9989, 0.3937, 0.9982, 0.6479, 0.9764, 0.5349, 0.9773, 0.5349, 0.9937, 0.6479, 0.9928, 0.5349, 0.9773, 0.3738, 0.9786, 0.3737, 0.995, 0.5349, 0.9937, 0.3738, 0.9786, 0.2126, 0.9799, 0.2126, 0.9962, 0.3737, 0.995])
me_cube_014.materials.append(mat_material_012)
me_cube_014.materials.append(mat_material_008)
me_cube_014.materials.append(mat_material_002)
me_cube_014.materials.append(mat_material_004)
me_cube_014.materials.append(mat_material_003)
me_cube_014.materials.append(mat_material_005)
me_cube_014.materials.append(mat_material_006)
me_cube_014.materials.append(mat_material_007)
me_cube_014.materials.append(mat_material_009)
me_cube_014.materials.append(mat_material_010)
me_cube_014.use_remesh_fix_poles = True
me_cube_014.use_remesh_preserve_attributes = False
me_cube_014.use_mirror_vertex_groups = False
me_cube_014.update()
me_cube_015 = bpy.data.meshes.new('Cube.015')
me_cube_015.from_pydata([(-0.007488, -0.00899, -0.08243), (-0.006275, -0.009908, 0.0824), (-0.007488, 0.01754, -0.08243), (-0.00859, 0.0165, 0.08146), (0.01449, -0.00899, -0.08243), (0.01559, -0.007955, 0.08341), (0.01449, 0.01754, -0.08243), (0.01328, 0.01845, 0.08247), (0.01573, 0.2561, -0.08243), (0.0153, 0.2557, 0.08128), (-0.009355, 0.2561, -0.08243), (-0.009765, 0.2565, 0.0819), (0.01573, 0.2812, -0.08243), (0.01614, 0.2808, 0.08297), (-0.009355, 0.2812, -0.08243), (-0.008925, 0.2816, 0.08359), (0.3045, 0.2505, -0.08243), (0.3047, 0.2504, 0.08208), (0.3045, 0.2787, -0.08243), (0.3043, 0.2786, 0.08287), (0.3274, 0.2505, -0.08243), (0.3276, 0.2507, 0.082), (0.3274, 0.2787, -0.08243), (0.3272, 0.2789, 0.08279), (0.3045, -0.008727, -0.08243), (0.3045, -0.008687, 0.08252), (0.3045, 0.0178, -0.08243), (0.3046, 0.01784, 0.08233), (0.3274, -0.008727, -0.08243), (0.3274, -0.008766, 0.08254), (0.3274, 0.0178, -0.08243), (0.3275, 0.01776, 0.08235)], [], [(0, 1, 3, 2), (2, 3, 7, 6), (6, 7, 5, 4), (4, 5, 1, 0), (2, 6, 4, 0), (7, 3, 1, 5), (8, 9, 11, 10), (10, 11, 15, 14), (14, 15, 13, 12), (12, 13, 9, 8), (10, 14, 12, 8), (15, 11, 9, 13), (16, 17, 19, 18), (18, 19, 23, 22), (22, 23, 21, 20), (20, 21, 17, 16), (18, 22, 20, 16), (23, 19, 17, 21), (24, 25, 27, 26), (26, 27, 31, 30), (30, 31, 29, 28), (28, 29, 25, 24), (26, 30, 28, 24), (31, 27, 25, 29)])
_uv = me_cube_015.uv_layers.new(name='UVMap')
_uv.uv.foreach_set('vector', [0.5412, 0.09305, 0.815, 0.09332, 0.8127, 0.1193, 0.5426, 0.1227, 0.5427, 0.1537, 0.8128, 0.1516, 0.8129, 0.18, 0.5428, 0.1822, 0.5418, 0.06229, 0.8168, 0.06255, 0.8145, 0.09466, 0.5394, 0.09194, 0.5427, 0.1868, 0.8135, 0.1869, 0.8142, 0.2165, 0.5434, 0.2164, 0.5656, 0.9617, 0.3656, 0.9617, 0.3656, 0.777, 0.5656, 0.777, 0.2703, 0.1113, 0.2691, 0.1421, 0.2401, 0.1421, 0.2414, 0.1113, 0.6149, 0.7531, 0.62, 0.7879, 0.2831, 0.7883, 0.2868, 0.7529, 0.2861, 0.6767, 0.6126, 0.676, 0.6132, 0.7101, 0.285, 0.712, 0.6174, 0.7443, 0.2808, 0.7498, 0.2824, 0.7114, 0.6152, 0.7107, 0.2851, 0.7945, 0.6186, 0.7877, 0.6174, 0.8241, 0.2839, 0.8309, 0.2, 0.5923, 0.3656, 0.5923, 0.3656, 0.8153, 0.2, 0.8153, 0.003691, 0.8064, 0.04136, 0.8064, 0.04259, 0.8399, 0.004922, 0.8399, 0.2744, 0.1532, 0.04286, 0.1521, 0.04528, 0.1229, 0.2743, 0.1207, 0.2728, 0.1202, 0.04397, 0.1225, 0.03944, 0.09087, 0.2731, 0.09393, 0.04304, 0.1509, 0.2754, 0.1528, 0.2736, 0.1829, 0.0415, 0.1796, 0.2737, 0.0948, 0.04117, 0.0881, 0.04445, 0.06484, 0.2721, 0.06695, 0.8, 0.4077, 1.0, 0.4077, 1.0, 0.5923, 0.8, 0.5923, 0.6605, 0.1095, 0.6289, 0.1088, 0.6289, 0.07701, 0.6605, 0.07764, 1.0, 0.2293, 0.7082, 0.2305, 0.7069, 0.191, 0.9992, 0.1898, 1.001, 0.1901, 0.707, 0.1913, 0.707, 0.1543, 1.001, 0.1531, 1.001, 0.1514, 0.7076, 0.1514, 0.7064, 0.1095, 0.9999, 0.1095, 0.9989, 0.1093, 0.7096, 0.1117, 0.7089, 0.06674, 0.9981, 0.06433, 0.7656, 0.777, 0.7656, 0.9617, 0.5656, 0.9617, 0.5656, 0.777, 0.3731, 0.1175, 0.3731, 0.07434, 0.4106, 0.07434, 0.4106, 0.1175])
me_cube_015.materials.append(mat_material_013)
me_cube_015.use_remesh_fix_poles = True
me_cube_015.use_remesh_preserve_attributes = False
me_cube_015.use_mirror_vertex_groups = False
me_cube_015.update()

# ---- objects
ob_plankets = bpy.data.objects.new('Plankets', me_cube_014)
ob_woodsticks = bpy.data.objects.new('WoodSticks', me_cube_015)

# ---- transforms, parenting, visibility, modifiers, constraints
ob_plankets.location = (-0.002876, 0.01311, 0.1524)
ob_plankets.rotation_euler = (1.571, 0.0, 0.0)
ob_plankets.scale = (0.1782, 0.1566, 0.07859)
ob_plankets.lineart.crease_threshold = 0.0
_m = ob_plankets.modifiers.new('Bevel', 'BEVEL')
_m.width = 0.005
_m.width_pct = 0.005
_m.limit_method = 'NONE'
ob_woodsticks.location = (-0.163, -0.1379, 0.08028)
ob_woodsticks.lineart.crease_threshold = 0.0
_m = ob_woodsticks.modifiers.new('Bevel', 'BEVEL')
_m.width = 0.001
_m.width_pct = 0.001
_m.limit_method = 'NONE'

# ---- collection membership
col_collection.objects.link(ob_plankets)
col_collection.objects.link(ob_woodsticks)

# ---- scene / render settings (as saved in the file)
scene.frame_start = 1; scene.frame_end = 250; scene.frame_set(1)
scene.render.engine = 'BLENDER_EEVEE_NEXT'
scene.cycles.use_denoising = False
scene.cycles.samples = 128
scene.cycles.sampling_pattern = 'TABULATED_SOBOL'
scene.cycles.use_adaptive_sampling = False
scene.cycles.use_light_tree = False
scene.view_settings.view_transform = 'Filmic'
bpy.context.view_layer.update()

# ---- added for rendering (the .blend has no active camera and no usable light): camera, sun
cam_auto = bpy.data.cameras.new('AutoCamera')
cam_auto.lens = 50.0
cam_auto.sensor_width = 36.0
cam_auto.clip_end = 1000.0
ob_auto_camera = bpy.data.objects.new('AutoCamera', cam_auto)
scene.collection.objects.link(ob_auto_camera)
ob_auto_camera.location = (0.464418, -0.56253, 0.452816)
ob_auto_camera.rotation_euler = (1.09748, -7.21219e-08, 0.694738)
scene.camera = ob_auto_camera
light_auto_sun = bpy.data.lights.new('AutoSun', 'SUN')
light_auto_sun.energy = 3.0
light_auto_sun.angle = 0.0523599
ob_auto_sun = bpy.data.objects.new('AutoSun', light_auto_sun)
scene.collection.objects.link(ob_auto_sun)
ob_auto_sun.rotation_euler = (0.872665, 0.174533, 0.523599)
bpy.context.view_layer.update()
